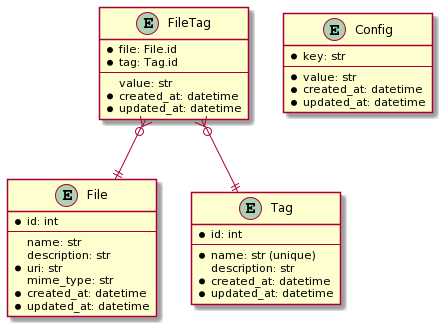

The diagram above was rendered by PlantUML. Its source (embedded in the PNG):
@startuml
entity File {
  * id: int
  --
  name: str
  description: str
  * uri: str
  mime_type: str
  * created_at: datetime
  * updated_at: datetime
}

entity FileTag {
  * file: File.id
  * tag: Tag.id
  --
  value: str
  * created_at: datetime
  * updated_at: datetime
}
entity Tag {
  * id: int
  --
  * name: str (unique)
  description: str
  * created_at: datetime
  * updated_at: datetime
}
FileTag }o--|| File
FileTag }o--|| Tag

entity Config {
  * key: str
  --
  * value: str
  * created_at: datetime
  * updated_at: datetime
}
@enduml